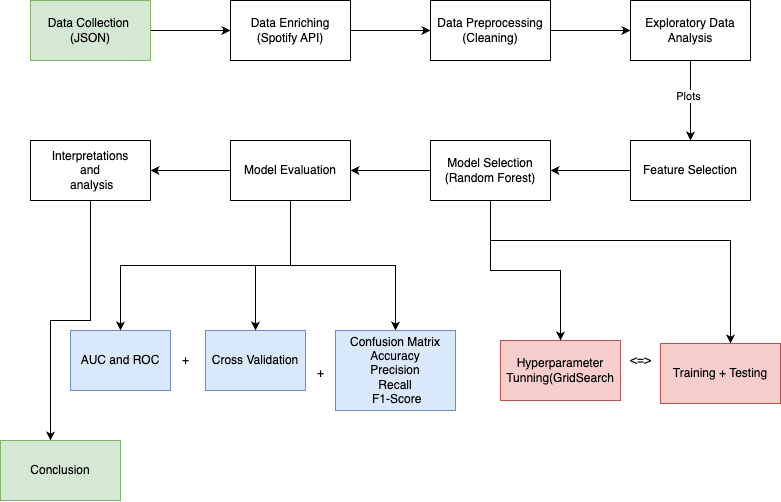

The diagram above was exported from draw.io. Its source (the exported page's mxGraphModel, read from the mxfile embedded in the PNG):
<mxGraphModel dx="1020" dy="675" grid="1" gridSize="10" guides="1" tooltips="1" connect="1" arrows="1" fold="1" page="1" pageScale="1" pageWidth="850" pageHeight="1100" math="0" shadow="0">
  <root>
    <mxCell id="0" />
    <mxCell id="1" parent="0" />
    <mxCell id="7Vzvfd4oJtYdrboqroAC-3" value="" style="edgeStyle=orthogonalEdgeStyle;rounded=0;orthogonalLoop=1;jettySize=auto;html=1;" edge="1" parent="1" source="7Vzvfd4oJtYdrboqroAC-1" target="7Vzvfd4oJtYdrboqroAC-2">
      <mxGeometry relative="1" as="geometry" />
    </mxCell>
    <mxCell id="7Vzvfd4oJtYdrboqroAC-1" value="Data Collection&amp;nbsp;&lt;br&gt;(JSON)" style="rounded=0;whiteSpace=wrap;html=1;fillColor=#d5e8d4;strokeColor=#82b366;" vertex="1" parent="1">
      <mxGeometry x="90" y="220" width="120" height="60" as="geometry" />
    </mxCell>
    <mxCell id="7Vzvfd4oJtYdrboqroAC-5" value="" style="edgeStyle=orthogonalEdgeStyle;rounded=0;orthogonalLoop=1;jettySize=auto;html=1;" edge="1" parent="1" source="7Vzvfd4oJtYdrboqroAC-2" target="7Vzvfd4oJtYdrboqroAC-4">
      <mxGeometry relative="1" as="geometry" />
    </mxCell>
    <mxCell id="7Vzvfd4oJtYdrboqroAC-2" value="Data Enriching&lt;br&gt;(Spotify API)" style="rounded=0;whiteSpace=wrap;html=1;" vertex="1" parent="1">
      <mxGeometry x="290" y="220" width="120" height="60" as="geometry" />
    </mxCell>
    <mxCell id="7Vzvfd4oJtYdrboqroAC-7" value="" style="edgeStyle=orthogonalEdgeStyle;rounded=0;orthogonalLoop=1;jettySize=auto;html=1;" edge="1" parent="1" source="7Vzvfd4oJtYdrboqroAC-4" target="7Vzvfd4oJtYdrboqroAC-6">
      <mxGeometry relative="1" as="geometry" />
    </mxCell>
    <mxCell id="7Vzvfd4oJtYdrboqroAC-4" value="Data Preprocessing&lt;br&gt;(Cleaning)" style="rounded=0;whiteSpace=wrap;html=1;" vertex="1" parent="1">
      <mxGeometry x="490" y="220" width="120" height="60" as="geometry" />
    </mxCell>
    <mxCell id="7Vzvfd4oJtYdrboqroAC-9" value="" style="edgeStyle=orthogonalEdgeStyle;rounded=0;orthogonalLoop=1;jettySize=auto;html=1;" edge="1" parent="1" source="7Vzvfd4oJtYdrboqroAC-6" target="7Vzvfd4oJtYdrboqroAC-8">
      <mxGeometry relative="1" as="geometry" />
    </mxCell>
    <mxCell id="7Vzvfd4oJtYdrboqroAC-10" value="Plots" style="edgeLabel;html=1;align=center;verticalAlign=middle;resizable=0;points=[];" vertex="1" connectable="0" parent="7Vzvfd4oJtYdrboqroAC-9">
      <mxGeometry x="-0.1" y="-2" relative="1" as="geometry">
        <mxPoint as="offset" />
      </mxGeometry>
    </mxCell>
    <mxCell id="7Vzvfd4oJtYdrboqroAC-6" value="Exploratory Data Analysis" style="rounded=0;whiteSpace=wrap;html=1;" vertex="1" parent="1">
      <mxGeometry x="690" y="220" width="120" height="60" as="geometry" />
    </mxCell>
    <mxCell id="7Vzvfd4oJtYdrboqroAC-12" value="" style="edgeStyle=orthogonalEdgeStyle;rounded=0;orthogonalLoop=1;jettySize=auto;html=1;" edge="1" parent="1" source="7Vzvfd4oJtYdrboqroAC-8" target="7Vzvfd4oJtYdrboqroAC-11">
      <mxGeometry relative="1" as="geometry" />
    </mxCell>
    <mxCell id="7Vzvfd4oJtYdrboqroAC-8" value="Feature Selection" style="rounded=0;whiteSpace=wrap;html=1;" vertex="1" parent="1">
      <mxGeometry x="690" y="360" width="120" height="60" as="geometry" />
    </mxCell>
    <mxCell id="7Vzvfd4oJtYdrboqroAC-14" value="" style="edgeStyle=orthogonalEdgeStyle;rounded=0;orthogonalLoop=1;jettySize=auto;html=1;" edge="1" parent="1" source="7Vzvfd4oJtYdrboqroAC-11" target="7Vzvfd4oJtYdrboqroAC-13">
      <mxGeometry relative="1" as="geometry" />
    </mxCell>
    <mxCell id="7Vzvfd4oJtYdrboqroAC-20" value="" style="edgeStyle=orthogonalEdgeStyle;rounded=0;orthogonalLoop=1;jettySize=auto;html=1;" edge="1" parent="1" source="7Vzvfd4oJtYdrboqroAC-11" target="7Vzvfd4oJtYdrboqroAC-19">
      <mxGeometry relative="1" as="geometry">
        <Array as="points">
          <mxPoint x="550" y="460" />
          <mxPoint x="790" y="460" />
        </Array>
      </mxGeometry>
    </mxCell>
    <mxCell id="7Vzvfd4oJtYdrboqroAC-23" value="" style="edgeStyle=orthogonalEdgeStyle;rounded=0;orthogonalLoop=1;jettySize=auto;html=1;" edge="1" parent="1" source="7Vzvfd4oJtYdrboqroAC-11" target="7Vzvfd4oJtYdrboqroAC-22">
      <mxGeometry relative="1" as="geometry" />
    </mxCell>
    <mxCell id="7Vzvfd4oJtYdrboqroAC-11" value="Model Selection&lt;br&gt;(Random Forest)" style="rounded=0;whiteSpace=wrap;html=1;" vertex="1" parent="1">
      <mxGeometry x="490" y="360" width="120" height="60" as="geometry" />
    </mxCell>
    <mxCell id="7Vzvfd4oJtYdrboqroAC-13" value="Hyperparameter Tunning(GridSearch" style="rounded=0;whiteSpace=wrap;html=1;fillColor=#f8cecc;strokeColor=#b85450;" vertex="1" parent="1">
      <mxGeometry x="560" y="560" width="120" height="60" as="geometry" />
    </mxCell>
    <mxCell id="7Vzvfd4oJtYdrboqroAC-19" value="Training + Testing" style="rounded=0;whiteSpace=wrap;html=1;fillColor=#f8cecc;strokeColor=#b85450;" vertex="1" parent="1">
      <mxGeometry x="720" y="563" width="120" height="60" as="geometry" />
    </mxCell>
    <mxCell id="7Vzvfd4oJtYdrboqroAC-21" value="&amp;lt;=&amp;gt;" style="text;html=1;align=center;verticalAlign=middle;resizable=0;points=[];autosize=1;strokeColor=none;fillColor=none;" vertex="1" parent="1">
      <mxGeometry x="680" y="565" width="40" height="30" as="geometry" />
    </mxCell>
    <mxCell id="7Vzvfd4oJtYdrboqroAC-25" value="" style="edgeStyle=orthogonalEdgeStyle;rounded=0;orthogonalLoop=1;jettySize=auto;html=1;" edge="1" parent="1" source="7Vzvfd4oJtYdrboqroAC-22" target="7Vzvfd4oJtYdrboqroAC-24">
      <mxGeometry relative="1" as="geometry" />
    </mxCell>
    <mxCell id="7Vzvfd4oJtYdrboqroAC-28" value="" style="edgeStyle=orthogonalEdgeStyle;rounded=0;orthogonalLoop=1;jettySize=auto;html=1;" edge="1" parent="1" source="7Vzvfd4oJtYdrboqroAC-22" target="7Vzvfd4oJtYdrboqroAC-27">
      <mxGeometry relative="1" as="geometry" />
    </mxCell>
    <mxCell id="7Vzvfd4oJtYdrboqroAC-36" value="" style="edgeStyle=orthogonalEdgeStyle;rounded=0;orthogonalLoop=1;jettySize=auto;html=1;" edge="1" parent="1" source="7Vzvfd4oJtYdrboqroAC-22" target="7Vzvfd4oJtYdrboqroAC-35">
      <mxGeometry relative="1" as="geometry" />
    </mxCell>
    <mxCell id="7Vzvfd4oJtYdrboqroAC-37" style="edgeStyle=orthogonalEdgeStyle;rounded=0;orthogonalLoop=1;jettySize=auto;html=1;exitX=0.5;exitY=1;exitDx=0;exitDy=0;" edge="1" parent="1" source="7Vzvfd4oJtYdrboqroAC-22" target="7Vzvfd4oJtYdrboqroAC-31">
      <mxGeometry relative="1" as="geometry" />
    </mxCell>
    <mxCell id="7Vzvfd4oJtYdrboqroAC-22" value="Model Evaluation" style="rounded=0;whiteSpace=wrap;html=1;" vertex="1" parent="1">
      <mxGeometry x="290" y="360" width="120" height="60" as="geometry" />
    </mxCell>
    <mxCell id="7Vzvfd4oJtYdrboqroAC-24" value="Cross Validation" style="rounded=0;whiteSpace=wrap;html=1;fillColor=#dae8fc;strokeColor=#6c8ebf;" vertex="1" parent="1">
      <mxGeometry x="265" y="550" width="100" height="60" as="geometry" />
    </mxCell>
    <mxCell id="7Vzvfd4oJtYdrboqroAC-27" value="Confusion Matrix&lt;br&gt;Accuracy&lt;br&gt;Precision&lt;br&gt;Recall&lt;br&gt;&amp;nbsp;F1-Score" style="rounded=0;whiteSpace=wrap;html=1;fillColor=#dae8fc;strokeColor=#6c8ebf;" vertex="1" parent="1">
      <mxGeometry x="395" y="550" width="120" height="80" as="geometry" />
    </mxCell>
    <mxCell id="7Vzvfd4oJtYdrboqroAC-29" value="+" style="text;html=1;align=center;verticalAlign=middle;resizable=0;points=[];autosize=1;strokeColor=none;fillColor=none;" vertex="1" parent="1">
      <mxGeometry x="365" y="578" width="30" height="30" as="geometry" />
    </mxCell>
    <mxCell id="7Vzvfd4oJtYdrboqroAC-31" value="AUC and ROC" style="rounded=0;whiteSpace=wrap;html=1;fillColor=#dae8fc;strokeColor=#6c8ebf;" vertex="1" parent="1">
      <mxGeometry x="130" y="550" width="100" height="60" as="geometry" />
    </mxCell>
    <mxCell id="7Vzvfd4oJtYdrboqroAC-33" value="+" style="text;html=1;align=center;verticalAlign=middle;resizable=0;points=[];autosize=1;strokeColor=none;fillColor=none;" vertex="1" parent="1">
      <mxGeometry x="230" y="565" width="30" height="30" as="geometry" />
    </mxCell>
    <mxCell id="7Vzvfd4oJtYdrboqroAC-39" value="" style="edgeStyle=orthogonalEdgeStyle;rounded=0;orthogonalLoop=1;jettySize=auto;html=1;exitX=0.5;exitY=1;exitDx=0;exitDy=0;" edge="1" parent="1" source="7Vzvfd4oJtYdrboqroAC-35" target="7Vzvfd4oJtYdrboqroAC-38">
      <mxGeometry relative="1" as="geometry">
        <mxPoint x="150" y="430" as="sourcePoint" />
        <Array as="points">
          <mxPoint x="150" y="540" />
          <mxPoint x="110" y="540" />
        </Array>
      </mxGeometry>
    </mxCell>
    <mxCell id="7Vzvfd4oJtYdrboqroAC-35" value="Interpretations&lt;br&gt;and&lt;br&gt;&amp;nbsp;analysis" style="rounded=0;whiteSpace=wrap;html=1;" vertex="1" parent="1">
      <mxGeometry x="90" y="360" width="120" height="60" as="geometry" />
    </mxCell>
    <mxCell id="7Vzvfd4oJtYdrboqroAC-38" value="Conclusion" style="rounded=0;whiteSpace=wrap;html=1;fillColor=#d5e8d4;strokeColor=#82b366;" vertex="1" parent="1">
      <mxGeometry x="60" y="660" width="120" height="60" as="geometry" />
    </mxCell>
  </root>
</mxGraphModel>